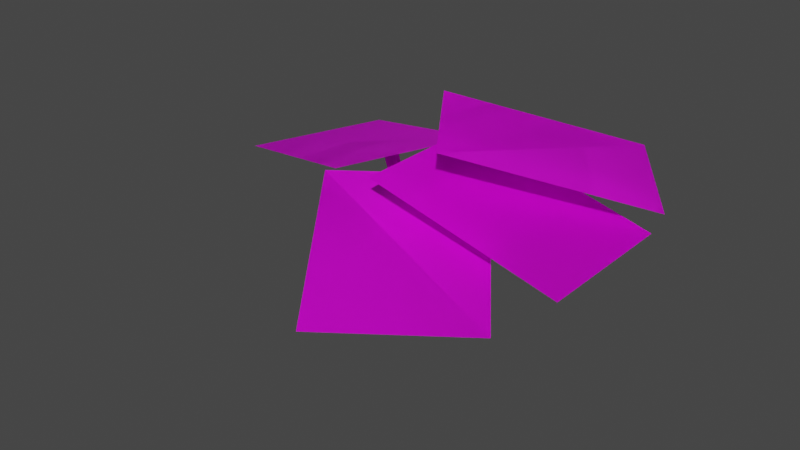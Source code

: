 # Source: plant.blend  (saved by Blender 2.82.7; exported with 4.5.12 LTS)
import bpy
from mathutils import Matrix  # noqa: F401  (used for matrix-valued properties, if any)

bpy.ops.wm.read_factory_settings(use_empty=True)
scene = bpy.context.scene
scene.name = 'Scene'

# ---- collections
col_collection = bpy.data.collections.new('Collection'); scene.collection.children.link(col_collection)

# ---- images (referenced by path relative to the original .blend; pixels are not part of the script)
import os
ASSET_DIR = os.environ.get("B2B_ASSET_DIR", "")  # directory of the original .blend (textures are referenced by path, not embedded)
HERE = os.path.dirname(os.path.abspath(__file__))  # packed textures are extracted next to this script under _unpacked/

def load_image(name, relpath, width, height, colorspace="sRGB"):
    """Load a texture the original file referenced (path relative to the .blend, or extracted next to this script)."""
    p = next((c for c in (os.path.join(HERE, relpath), os.path.join(ASSET_DIR, relpath)) if relpath and os.path.exists(c)), "")
    if p:
        img = bpy.data.images.load(p, check_existing=True)
        img.name = name
    else:  # same state as the original file: an image datablock whose file is absent (Cycles renders it pink)
        img = bpy.data.images.new(name, width, height)
        img.source = "FILE"
        img.filepath = "//" + (relpath or name)
    img.colorspace_settings.name = colorspace
    return img
img_plant_png = load_image('plant.png', 'plant.png', 1024, 1024, 'sRGB')

# ---- materials (node trees are filled in below, after node groups)
mat_lpan = bpy.data.materials.new('lpan')
mat_lpan.use_transparent_shadow = False

# ---- material node trees
mat_lpan.use_nodes = True; mat_lpan.node_tree.nodes.clear()
_N = mat_lpan.node_tree.nodes; _L = mat_lpan.node_tree.links
n0 = _N.new('ShaderNodeOutputMaterial'); n0.name = 'Material Output'; n0.location = (300, 300)
n1 = _N.new('ShaderNodeBsdfPrincipled'); n1.name = 'Principled BSDF'; n1.location = (10, 300)
n1.distribution = 'GGX'
n1.subsurface_method = 'BURLEY'
n1.inputs[3].default_value = 1.45
n1.inputs[27].default_value = (0.0, 0.0, 0.0, 1.0)
n1.inputs[28].default_value = 1.0
n2 = _N.new('ShaderNodeTexImage'); n2.name = 'Image Texture'; n2.location = (-280, 280)
n2.image = img_plant_png
_L.new(n1.outputs[0], n0.inputs[0])
_L.new(n2.outputs[0], n1.inputs[0])
n0.is_active_output = True

# ---- world
world_world = bpy.data.worlds.new('World'); scene.world = world_world
world_world.use_nodes = True; world_world.node_tree.nodes.clear()
_N = world_world.node_tree.nodes; _L = world_world.node_tree.links
n0 = _N.new('ShaderNodeOutputWorld'); n0.name = 'World Output'; n0.location = (300, 300)
n1 = _N.new('ShaderNodeBackground'); n1.name = 'Background'; n1.location = (10, 300)
n1.inputs[0].default_value = (0.05088, 0.05088, 0.05088, 1.0)
_L.new(n1.outputs[0], n0.inputs[0])
n0.is_active_output = True
world_world.color = (0.05088, 0.05088, 0.05088)
world_world.use_sun_shadow = False
world_world.sun_shadow_jitter_overblur = 0.0

# ---- meshes
me_cube = bpy.data.meshes.new('Cube')
me_cube.from_pydata([(0.005003, 0.09104, -0.004606), (0.005004, -0.1175, -0.004606), (0.2196, 0.09104, 1.062), (0.2196, -0.1175, 1.062), (0.2986, -1.013, 2.097), (0.2986, 0.9868, 2.097), (2.879, -1.013, 1.437), (2.879, 0.9868, 1.437), (0.1072, -0.01322, -0.02517), (-0.09721, -0.01322, 0.01596), (0.3218, -0.01322, 1.041), (0.1174, -0.01322, 1.082), (0.2065, 0.09104, 1.009), (0.2065, -0.1175, 1.009), (0.729, 0.09104, 1.963), (0.729, -0.1175, 1.963), (0.298, -0.01322, 0.9586), (0.1151, -0.01322, 1.059), (0.8205, -0.01322, 1.913), (0.6376, -0.01322, 2.013), (0.084, 0.1121, 0.3511), (0.2041, -0.05839, 0.3511), (0.2594, 0.2357, 1.417), (0.3795, 0.06517, 1.417), (0.9599, -0.6216, 2.453), (-0.1918, 1.013, 2.453), (3.07, 0.8644, 1.792), (1.918, 2.5, 1.792), (0.2276, 0.08571, 0.3306), (0.06047, -0.032, 0.3717), (0.403, 0.2093, 1.397), (0.2359, 0.09155, 1.438), (0.2488, 0.2281, 1.364), (0.3688, 0.05766, 1.364), (0.6759, 0.529, 2.318), (0.796, 0.3585, 2.318), (0.3836, 0.1956, 1.314), (0.234, 0.09024, 1.414), (0.8107, 0.4964, 2.268), (0.6612, 0.3911, 2.369), (0.1041, 0.1212, -0.2613), (-0.06442, -0.001681, -0.2613), (0.2305, -0.05219, 0.805), (0.062, -0.175, 0.805), (-0.6152, -0.7667, 1.84), (1.001, 0.4117, 1.84), (0.9054, -2.852, 1.18), (2.521, -1.673, 1.18), (0.08005, -0.02284, -0.2819), (-0.0404, 0.1423, -0.2408), (0.2065, -0.1962, 0.7845), (0.08602, -0.03103, 0.8256), (0.2228, -0.04165, 0.7519), (0.05432, -0.1645, 0.7519), (0.5307, -0.4638, 1.706), (0.3622, -0.5867, 1.706), (0.1924, -0.177, 0.7018), (0.08468, -0.02919, 0.802), (0.5003, -0.5991, 1.656), (0.3925, -0.4514, 1.756), (0.07656, 0.04225, -0.2352), (0.1501, 0.2374, -0.2353), (-0.1242, 0.1179, 0.8311), (-0.05075, 0.313, 0.8311), (0.191, 1.179, 1.866), (-0.5139, -0.6925, 1.866), (-2.224, 2.089, 1.206), (-2.929, 0.217, 1.206), (0.01765, 0.1759, -0.2558), (0.209, 0.1038, -0.2147), (-0.1832, 0.2515, 0.8106), (0.008161, 0.1794, 0.8517), (-0.112, 0.1133, 0.778), (-0.03855, 0.3084, 0.778), (-0.601, 0.2974, 1.732), (-0.5275, 0.4926, 1.732), (-0.1609, 0.2431, 0.7279), (0.01029, 0.1786, 0.8281), (-0.6498, 0.4272, 1.682), (-0.4787, 0.3628, 1.782), (0.005003, 0.09104, -0.004606), (0.005004, -0.1175, -0.004606), (0.2196, 0.09104, 1.062), (0.2196, -0.1175, 1.062), (0.2986, -1.013, 2.097), (0.2986, 0.9868, 2.097), (2.879, -1.013, 1.437), (2.879, 0.9868, 1.437), (0.1072, -0.01322, -0.02517), (-0.09721, -0.01322, 0.01596), (0.3218, -0.01322, 1.041), (0.1174, -0.01322, 1.082), (0.2065, 0.09104, 1.009), (0.2065, -0.1175, 1.009), (0.729, 0.09104, 1.963), (0.729, -0.1175, 1.963), (0.298, -0.01322, 0.9586), (0.1151, -0.01322, 1.059), (0.8205, -0.01322, 1.913), (0.6376, -0.01322, 2.013), (0.084, 0.1121, 0.3511), (0.2041, -0.05839, 0.3511), (0.2594, 0.2357, 1.417), (0.3795, 0.06517, 1.417), (0.9599, -0.6216, 2.453), (-0.1918, 1.013, 2.453), (3.07, 0.8644, 1.792), (1.918, 2.5, 1.792), (0.2276, 0.08571, 0.3306), (0.06047, -0.032, 0.3717), (0.403, 0.2093, 1.397), (0.2359, 0.09155, 1.438), (0.2488, 0.2281, 1.364), (0.3688, 0.05766, 1.364), (0.6759, 0.529, 2.318), (0.796, 0.3585, 2.318), (0.3836, 0.1956, 1.314), (0.234, 0.09024, 1.414), (0.8107, 0.4964, 2.268), (0.6612, 0.3911, 2.369), (0.1041, 0.1212, -0.2613), (-0.06442, -0.001681, -0.2613), (0.2305, -0.05219, 0.805), (0.062, -0.175, 0.805), (-0.6152, -0.7667, 1.84), (1.001, 0.4117, 1.84), (0.9054, -2.852, 1.18), (2.521, -1.673, 1.18), (0.08005, -0.02284, -0.2819), (-0.0404, 0.1423, -0.2408), (0.2065, -0.1962, 0.7845), (0.08602, -0.03103, 0.8256), (0.2228, -0.04165, 0.7519), (0.05432, -0.1645, 0.7519), (0.5307, -0.4638, 1.706), (0.3622, -0.5867, 1.706), (0.1924, -0.177, 0.7018), (0.08468, -0.02919, 0.802), (0.5003, -0.5991, 1.656), (0.3925, -0.4514, 1.756), (0.07656, 0.04225, -0.2352), (0.1501, 0.2374, -0.2353), (-0.1242, 0.1179, 0.8311), (-0.05075, 0.313, 0.8311), (0.191, 1.179, 1.866), (-0.5139, -0.6925, 1.866), (-2.224, 2.089, 1.206), (-2.929, 0.217, 1.206), (0.01765, 0.1759, -0.2558), (0.209, 0.1038, -0.2147), (-0.1832, 0.2515, 0.8106), (0.008161, 0.1794, 0.8517), (-0.112, 0.1133, 0.778), (-0.03855, 0.3084, 0.778), (-0.601, 0.2974, 1.732), (-0.5275, 0.4926, 1.732), (-0.1609, 0.2431, 0.7279), (0.01029, 0.1786, 0.8281), (-0.6498, 0.4272, 1.682), (-0.4787, 0.3628, 1.782)], [], [(0, 2, 3, 1), (7, 5, 4, 6), (8, 10, 11, 9), (12, 14, 15, 13), (16, 18, 19, 17), (20, 22, 23, 21), (27, 25, 24, 26), (28, 30, 31, 29), (32, 34, 35, 33), (36, 38, 39, 37), (40, 42, 43, 41), (47, 45, 44, 46), (48, 50, 51, 49), (52, 54, 55, 53), (56, 58, 59, 57), (60, 62, 63, 61), (67, 65, 64, 66), (68, 70, 71, 69), (72, 74, 75, 73), (76, 78, 79, 77), (80, 81, 83, 82), (87, 86, 84, 85), (88, 89, 91, 90), (92, 93, 95, 94), (96, 97, 99, 98), (100, 101, 103, 102), (107, 106, 104, 105), (108, 109, 111, 110), (112, 113, 115, 114), (116, 117, 119, 118), (120, 121, 123, 122), (127, 126, 124, 125), (128, 129, 131, 130), (132, 133, 135, 134), (136, 137, 139, 138), (140, 141, 143, 142), (147, 146, 144, 145), (148, 149, 151, 150), (152, 153, 155, 154), (156, 157, 159, 158)])
_uv = me_cube.uv_layers.new(name='UVMap')
_uv.uv.foreach_set('vector', [0.496, 0.8111, 0.496, 0.5724, 0.4696, 0.5724, 0.4696, 0.8111, 0.9344, 0.04695, 0.9344, 0.9158, 0.06556, 0.9158, 0.06556, 0.04695, 0.496, 0.8111, 0.496, 0.5724, 0.4696, 0.5724, 0.4696, 0.8111, 0.496, 0.8111, 0.496, 0.5724, 0.4696, 0.5724, 0.4696, 0.8111, 0.496, 0.8111, 0.496, 0.5724, 0.4696, 0.5724, 0.4696, 0.8111, 0.496, 0.8111, 0.496, 0.5724, 0.4696, 0.5724, 0.4696, 0.8111, 0.9344, 0.04695, 0.9344, 0.9158, 0.06556, 0.9158, 0.06556, 0.04695, 0.496, 0.8111, 0.496, 0.5724, 0.4696, 0.5724, 0.4696, 0.8111, 0.496, 0.8111, 0.496, 0.5724, 0.4696, 0.5724, 0.4696, 0.8111, 0.496, 0.8111, 0.496, 0.5724, 0.4696, 0.5724, 0.4696, 0.8111, 0.496, 0.8111, 0.496, 0.5724, 0.4696, 0.5724, 0.4696, 0.8111, 0.9344, 0.04695, 0.9344, 0.9158, 0.06556, 0.9158, 0.06556, 0.04695, 0.496, 0.8111, 0.496, 0.5724, 0.4696, 0.5724, 0.4696, 0.8111, 0.496, 0.8111, 0.496, 0.5724, 0.4696, 0.5724, 0.4696, 0.8111, 0.496, 0.8111, 0.496, 0.5724, 0.4696, 0.5724, 0.4696, 0.8111, 0.496, 0.8111, 0.496, 0.5724, 0.4696, 0.5724, 0.4696, 0.8111, 0.9344, 0.04695, 0.9344, 0.9158, 0.06556, 0.9158, 0.06556, 0.04695, 0.496, 0.8111, 0.496, 0.5724, 0.4696, 0.5724, 0.4696, 0.8111, 0.496, 0.8111, 0.496, 0.5724, 0.4696, 0.5724, 0.4696, 0.8111, 0.496, 0.8111, 0.496, 0.5724, 0.4696, 0.5724, 0.4696, 0.8111, 0.496, 0.8111, 0.4696, 0.8111, 0.4696, 0.5724, 0.496, 0.5724, 0.9344, 0.04695, 0.06556, 0.04695, 0.06556, 0.9158, 0.9344, 0.9158, 0.496, 0.8111, 0.4696, 0.8111, 0.4696, 0.5724, 0.496, 0.5724, 0.496, 0.8111, 0.4696, 0.8111, 0.4696, 0.5724, 0.496, 0.5724, 0.496, 0.8111, 0.4696, 0.8111, 0.4696, 0.5724, 0.496, 0.5724, 0.496, 0.8111, 0.4696, 0.8111, 0.4696, 0.5724, 0.496, 0.5724, 0.9344, 0.04695, 0.06556, 0.04695, 0.06556, 0.9158, 0.9344, 0.9158, 0.496, 0.8111, 0.4696, 0.8111, 0.4696, 0.5724, 0.496, 0.5724, 0.496, 0.8111, 0.4696, 0.8111, 0.4696, 0.5724, 0.496, 0.5724, 0.496, 0.8111, 0.4696, 0.8111, 0.4696, 0.5724, 0.496, 0.5724, 0.496, 0.8111, 0.4696, 0.8111, 0.4696, 0.5724, 0.496, 0.5724, 0.9344, 0.04695, 0.06556, 0.04695, 0.06556, 0.9158, 0.9344, 0.9158, 0.496, 0.8111, 0.4696, 0.8111, 0.4696, 0.5724, 0.496, 0.5724, 0.496, 0.8111, 0.4696, 0.8111, 0.4696, 0.5724, 0.496, 0.5724, 0.496, 0.8111, 0.4696, 0.8111, 0.4696, 0.5724, 0.496, 0.5724, 0.496, 0.8111, 0.4696, 0.8111, 0.4696, 0.5724, 0.496, 0.5724, 0.9344, 0.04695, 0.06556, 0.04695, 0.06556, 0.9158, 0.9344, 0.9158, 0.496, 0.8111, 0.4696, 0.8111, 0.4696, 0.5724, 0.496, 0.5724, 0.496, 0.8111, 0.4696, 0.8111, 0.4696, 0.5724, 0.496, 0.5724, 0.496, 0.8111, 0.4696, 0.8111, 0.4696, 0.5724, 0.496, 0.5724])
me_cube.materials.append(mat_lpan)
me_cube.use_remesh_fix_poles = True
me_cube.use_remesh_preserve_attributes = False
me_cube.use_mirror_vertex_groups = False
me_cube.update()

# ---- objects
ob_platn = bpy.data.objects.new('platn', me_cube)

# ---- transforms, parenting, visibility, modifiers, constraints
ob_platn.location = (0.0, 0.0, 0.0)
ob_platn.lineart.crease_threshold = 0.0

# ---- collection membership
col_collection.objects.link(ob_platn)

# ---- scene / render settings (as saved in the file)
scene.frame_start = 1; scene.frame_end = 250; scene.frame_set(1)
scene.render.engine = 'BLENDER_EEVEE_NEXT'
scene.cycles.use_denoising = False
scene.cycles.samples = 128
scene.cycles.sampling_pattern = 'TABULATED_SOBOL'
scene.cycles.use_adaptive_sampling = False
scene.cycles.use_light_tree = False
scene.view_settings.view_transform = 'Filmic'
bpy.context.view_layer.update()

# ---- added for rendering (the .blend has no active camera and no usable light): camera, sun
cam_auto = bpy.data.cameras.new('AutoCamera')
cam_auto.lens = 50.0
cam_auto.sensor_width = 36.0
cam_auto.clip_end = 1000.0
ob_auto_camera = bpy.data.objects.new('AutoCamera', cam_auto)
scene.collection.objects.link(ob_auto_camera)
ob_auto_camera.location = (7.92667, -9.60368, 7.37036)
ob_auto_camera.rotation_euler = (1.09748, -7.21219e-08, 0.694738)
scene.camera = ob_auto_camera
light_auto_sun = bpy.data.lights.new('AutoSun', 'SUN')
light_auto_sun.energy = 3.0
light_auto_sun.angle = 0.0523599
ob_auto_sun = bpy.data.objects.new('AutoSun', light_auto_sun)
scene.collection.objects.link(ob_auto_sun)
ob_auto_sun.rotation_euler = (0.872665, 0.174533, 0.523599)
bpy.context.view_layer.update()
